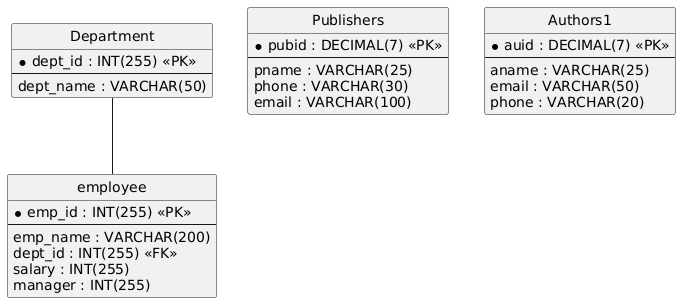

The diagram above was rendered by PlantUML. Its source (embedded in the PNG):
@startuml
hide circle
skinparam linetype ortho

entity "Department" as Department {
  * dept_id : INT(255) <<PK>>
  --
  dept_name : VARCHAR(50)
}

entity "employee" as employee {
  * emp_id : INT(255) <<PK>>
  --
  emp_name : VARCHAR(200)
  dept_id : INT(255) <<FK>>
  salary : INT(255)
  manager : INT(255)
}

entity "Publishers" as Publishers {
  * pubid : DECIMAL(7) <<PK>>
  --
  pname : VARCHAR(25)
  phone : VARCHAR(30)
  email : VARCHAR(100)
}

entity "Authors1" as Authors1 {
  * auid : DECIMAL(7) <<PK>>
  --
  aname : VARCHAR(25)
  email : VARCHAR(50)
  phone : VARCHAR(20)
}

Department -- employee
@enduml